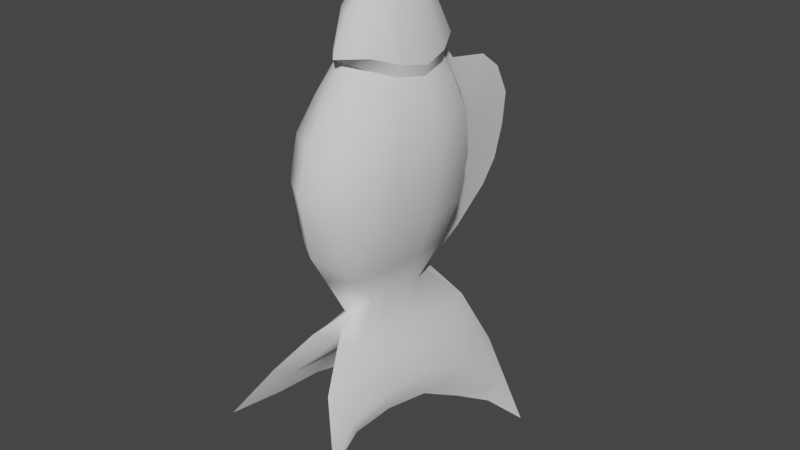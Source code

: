 # Source: Fish_LOD1.blend  (saved by Blender 2.81.16; exported with 4.5.12 LTS)
import bpy
from mathutils import Matrix  # noqa: F401  (used for matrix-valued properties, if any)

bpy.ops.wm.read_factory_settings(use_empty=True)
scene = bpy.context.scene
scene.name = 'Scene'

# ---- collections
col_collection = bpy.data.collections.new('Collection'); scene.collection.children.link(col_collection)

# ---- world
world_world = bpy.data.worlds.new('World'); scene.world = world_world
world_world.use_nodes = True; world_world.node_tree.nodes.clear()
_N = world_world.node_tree.nodes; _L = world_world.node_tree.links
n0 = _N.new('ShaderNodeOutputWorld'); n0.name = 'World Output'; n0.location = (300, 300)
n1 = _N.new('ShaderNodeBackground'); n1.name = 'Background'; n1.location = (10, 300)
n1.inputs[0].default_value = (0.05088, 0.05088, 0.05088, 1.0)
_L.new(n1.outputs[0], n0.inputs[0])
n0.is_active_output = True
world_world.color = (0.05088, 0.05088, 0.05088)
world_world.use_sun_shadow = False
world_world.sun_shadow_jitter_overblur = 0.0

# ---- meshes
me_mesh_001 = bpy.data.meshes.new('Mesh.001')
me_mesh_001.from_pydata([(-0.01906, -0.2013, 0.4487), (-0.1043, -0.4038, -0.2866), (-0.01906, -0.1663, 0.4609), (-0.1043, 0.03716, -0.4393), (0.01906, -0.2013, 0.4487), (0.1043, -0.4038, -0.2866), (0.01906, -0.1663, 0.4609), (0.1043, 0.03716, -0.4393), (-0.01087, -0.06795, 0.2804), (-0.03706, -0.2763, 0.2859), (0.03706, -0.2763, 0.2859), (0.01087, -0.06795, 0.2804), (-0.03929, -0.3163, -0.1941), (0.03929, -0.04011, -0.2413), (-0.03929, -0.04011, -0.2413), (0.03929, -0.3163, -0.1941), (-0.01695, -0.009865, 0.008607), (0.05778, -0.3506, 0.008974), (-0.05778, -0.3506, 0.008974), (0.01695, -0.009865, 0.008607), (-0.01455, -0.2465, -0.1518), (0.004267, -0.09278, -0.1566), (-0.004267, -0.09278, -0.1566), (0.01455, -0.2465, -0.1518), (-0.03896, -0.06823, 0.3008), (0.03896, -0.2747, 0.3057), (-0.03896, -0.2747, 0.3057), (0.03896, -0.06823, 0.3008), (-0.01845, -0.008888, 0.1734), (0.0629, -0.3408, 0.1769), (-0.0629, -0.3408, 0.1769), (0.01845, -0.008888, 0.1734), (-0.02643, -0.1857, 0.4276), (-0.1001, -0.1772, -0.3026), (0.1001, -0.1772, -0.3026), (0.02643, -0.1857, 0.4276), (-0.0676, -0.1722, 0.2571), (0.0676, -0.1722, 0.2571), (-0.04454, -0.177, -0.214), (0.04454, -0.177, -0.214), (-0.08924, -0.18, 0.009072), (0.08924, -0.18, 0.009072), (-0.02205, -0.1697, -0.154), (0.02205, -0.1697, -0.154), (-0.07308, -0.1716, 0.2776), (0.07308, -0.1716, 0.2776), (-0.09856, -0.1738, 0.1757), (0.09856, -0.1749, 0.1748), (-0.03258, -0.1045, 0.3741), (0.03258, -0.2598, 0.3748), (-0.03258, -0.2598, 0.3748), (0.03258, -0.1045, 0.3741), (-0.05932, -0.1827, 0.3657), (0.05932, -0.1827, 0.3657), (-0.1003, -0.07254, -0.3467), (0.02336, -0.1784, 0.4483), (-0.05819, -0.1147, 0.2646), (-0.0432, -0.1027, -0.2292), (-0.08143, -0.08815, 0.008965), (-0.0201, -0.127, -0.1556), (-0.06244, -0.1159, 0.2863), (-0.08946, -0.08541, 0.1739), (-0.02336, -0.1784, 0.4483), (0.1003, -0.07254, -0.3467), (0.05819, -0.1147, 0.2646), (0.0432, -0.1027, -0.2292), (0.08143, -0.08815, 0.008965), (0.0201, -0.127, -0.1556), (0.06244, -0.1159, 0.2863), (0.08946, -0.08541, 0.1739), (-0.05086, -0.1411, 0.3696), (0.05086, -0.1411, 0.3696), (-0.02336, -0.1947, 0.4359), (0.09918, -0.2879, -0.2822), (0.05819, -0.2297, 0.2677), (0.0432, -0.2523, -0.2031), (0.08143, -0.2718, 0.009179), (0.0201, -0.2125, -0.1528), (0.06244, -0.2273, 0.2889), (0.08946, -0.2645, 0.1758), (-0.09918, -0.2856, -0.2886), (0.02336, -0.1947, 0.4359), (-0.05819, -0.2297, 0.2677), (-0.0432, -0.2523, -0.2031), (-0.08143, -0.2718, 0.009179), (-0.0201, -0.2125, -0.1528), (-0.06244, -0.2273, 0.2889), (-0.08946, -0.2654, 0.1767), (-0.05086, -0.2241, 0.37), (0.05086, -0.2241, 0.37), (-0.0145, -0.0393, 0.2324), (0.04945, -0.3082, 0.2373), (-0.04945, -0.3082, 0.2373), (0.0145, -0.0393, 0.2324), (-0.08189, -0.1737, 0.2349), (0.08189, -0.1737, 0.2349), (-0.07292, -0.101, 0.2336), (0.07292, -0.101, 0.2336), (0.07292, -0.2465, 0.2363), (-0.07292, -0.2465, 0.2363), (-0.01139, -0.04119, -0.07538), (0.03883, -0.3131, -0.07482), (-0.03883, -0.3131, -0.07482), (0.01139, -0.04119, -0.07538), (-0.05967, -0.1771, -0.07522), (0.05967, -0.1771, -0.07522), (-0.05442, -0.1042, -0.07536), (0.05442, -0.1042, -0.07536), (0.05442, -0.2501, -0.07508), (-0.05442, -0.2501, -0.07508), (-0.06456, -0.3588, 0.09943), (0.01893, 0.002844, 0.09765), (-0.01893, 0.002844, 0.09765), (0.06456, -0.3588, 0.09943), (-0.09954, -0.1769, 0.09736), (0.09954, -0.1779, 0.09823), (-0.09078, -0.08049, 0.09774), (0.09078, -0.08049, 0.09774), (0.09078, -0.2753, 0.09872), (-0.09078, -0.2765, 0.09786), (0.121, -0.4708, -0.3315), (-2.767e-07, -0.2045, 0.4566), (-0.121, 0.09219, -0.552), (-2.637e-07, -0.1608, 0.4663), (-1.861e-07, -0.2817, 0.3109), (-1.328e-07, -0.06083, 0.2931), (-0.02936, -0.00291, -0.2421), (0.02936, -0.3562, -0.1875), (-5.985e-08, -0.3836, -0.01472), (-4.38e-09, 0.1324, -0.007785), (3.76e-08, -0.07078, -0.158), (2.044e-08, -0.3006, -0.1575), (-2.017e-07, -0.3167, 0.307), (-1.556e-07, -0.03379, 0.2821), (-1.327e-07, -0.3807, 0.1818), (-9.684e-08, 0.08213, 0.2158), (-2.556e-07, -0.1902, 0.4158), (-2.419e-07, -0.2827, 0.3743), (-2.078e-07, -0.07604, 0.3735), (-2.648e-07, -0.1699, 0.444), (-2.696e-07, -0.2, 0.4374), (-1.457e-07, -0.3386, 0.238), (-1.019e-07, -0.009439, 0.2322), (-2.005e-08, -0.3489, -0.07351), (3.737e-08, 0.01712, -0.1103), (-4.97e-08, 0.1608, 0.1204), (-1.026e-07, -0.4056, 0.1036), (-0.121, -0.4708, -0.3315), (0.121, 0.09219, -0.552), (0.02936, -0.00291, -0.2421), (-0.02936, -0.3562, -0.1875), (-0.09223, -0.3814, -0.3221), (-0.0875, -0.2904, -0.3259), (-0.0849, -0.1869, -0.352), (-0.08807, -0.08442, -0.4131), (-0.09085, 0.01441, -0.4782), (-0.02238, -0.0618, -0.233), (5.235e-08, -0.1543, -0.2327), (5.515e-08, -0.1863, -0.2434), (4.165e-08, -0.245, -0.2279), (3.471e-08, -0.3147, -0.2016), (4.212e-08, -0.1012, -0.1611), (0.02238, -0.0618, -0.233), (0.09085, 0.01441, -0.4782), (0.08807, -0.08442, -0.4131), (0.0849, -0.1869, -0.352), (0.08751, -0.2904, -0.3259), (0.09223, -0.3814, -0.3221), (-0.008473, 0.0332, 0.007085), (-0.009223, 0.0341, 0.1757), (-0.005693, -0.001279, -0.07444), (-0.009466, 0.0481, 0.09966), (0.008473, 0.0332, 0.007085), (0.009223, 0.0341, 0.1757), (0.005693, -0.001279, -0.07444), (0.009466, 0.0481, 0.09966), (-0.06678, -0.3934, -0.2439), (0.06678, -0.003698, -0.3119), (-0.06678, -0.003698, -0.3119), (0.06678, -0.3763, -0.238), (-0.06779, -0.1921, -0.2516), (0.06779, -0.1921, -0.2516), (-0.06748, -0.09421, -0.2702), (0.06748, -0.09421, -0.2702), (0.06748, -0.2837, -0.2413), (-0.06748, -0.2915, -0.2449), (-0.06383, 0.04618, -0.3545), (-0.06383, -0.4195, -0.2417), (0.06383, 0.04618, -0.3545), (0.06383, -0.4195, -0.2417), (-0.06076, -0.02884, -0.3281), (-0.06076, -0.1167, -0.2938), (-0.06076, -0.1946, -0.2843), (-0.06076, -0.3735, -0.2696), (-0.06076, -0.2726, -0.2747), (0.06076, -0.02884, -0.3281), (0.06076, -0.1167, -0.2938), (0.06076, -0.1946, -0.2843), (0.06076, -0.3735, -0.2696), (0.06076, -0.2726, -0.2747), (-2.671e-08, 0.1535, 0.05654), (-8.237e-08, 0.1297, 0.1804), (1.364e-08, 0.09671, -0.05245)], [], [(0, 72, 88, 50), (4, 49, 89, 81), (0, 50, 137, 121), (3, 178, 186, 122), (2, 62, 139, 123), (8, 90, 96, 56), (10, 91, 98, 74), (8, 133, 125), (22, 130, 126, 14), (14, 178, 182, 57), (15, 179, 184, 75), (176, 187, 150, 12), (100, 106, 58, 16), (101, 108, 76, 17), (112, 171, 168, 16), (100, 170, 130, 22), (22, 14, 57, 59), (23, 15, 75, 77), (12, 150, 131, 20), (8, 56, 60, 24), (10, 74, 78, 25), (48, 138, 133, 24), (28, 112, 116, 61), (29, 113, 118, 79), (110, 146, 134, 30), (28, 90, 142, 169), (32, 62, 70, 52), (68, 71, 53, 45), (46, 87, 99, 94), (47, 69, 97, 95), (33, 80, 185, 180), (34, 63, 183, 181), (85, 109, 104, 42), (67, 107, 105, 43), (38, 83, 85, 42), (39, 65, 67, 43), (36, 82, 86, 44), (37, 64, 68, 45), (40, 84, 119, 114), (66, 117, 115, 41), (52, 44, 86, 88), (49, 25, 78, 89), (50, 26, 132, 137), (2, 123, 138, 48), (48, 24, 60, 70), (6, 55, 71, 51), (62, 32, 136, 139), (46, 94, 96, 61), (33, 180, 182, 54), (59, 42, 104, 106), (38, 42, 59, 57), (36, 44, 60, 56), (40, 114, 116, 58), (2, 48, 70, 62), (68, 27, 51, 71), (69, 31, 93, 97), (63, 7, 177, 183), (21, 103, 107, 67), (65, 13, 21, 67), (11, 27, 68, 64), (66, 19, 111, 117), (60, 44, 52, 70), (35, 53, 71, 55), (32, 52, 88, 72), (89, 53, 35, 81), (47, 95, 98, 79), (34, 181, 184, 73), (77, 43, 105, 108), (39, 43, 77, 75), (37, 45, 78, 74), (41, 115, 118, 76), (0, 121, 140, 72), (87, 30, 92, 99), (80, 1, 176, 185), (20, 102, 109, 85), (83, 12, 20, 85), (9, 26, 86, 82), (84, 18, 110, 119), (86, 26, 50, 88), (78, 45, 53, 89), (90, 28, 61, 96), (91, 29, 79, 98), (92, 30, 134, 141), (8, 125, 142, 90), (82, 36, 94, 99), (64, 37, 95, 97), (94, 36, 56, 96), (11, 64, 97, 93), (95, 37, 74, 98), (9, 82, 99, 92), (22, 59, 106, 100), (23, 77, 108, 101), (20, 131, 143, 102), (16, 168, 170, 100), (109, 84, 40, 104), (107, 66, 41, 105), (40, 58, 106, 104), (103, 19, 66, 107), (41, 76, 108, 105), (102, 18, 84, 109), (112, 28, 169, 171), (112, 16, 58, 116), (113, 17, 76, 118), (87, 46, 114, 119), (69, 47, 115, 117), (46, 61, 116, 114), (31, 69, 117, 111), (115, 47, 79, 118), (30, 87, 119, 110), (137, 49, 4, 121), (149, 13, 177, 188), (139, 55, 6, 123), (133, 11, 125), (21, 13, 149, 130), (5, 179, 189, 120), (175, 172, 200, 145), (144, 174, 130), (15, 23, 131, 127), (124, 9, 92, 141), (51, 27, 133, 138), (113, 29, 134, 146), (142, 173, 135), (132, 25, 49, 137), (6, 51, 138, 123), (55, 139, 136, 35), (4, 81, 140, 121), (134, 29, 91, 141), (11, 93, 142, 125), (23, 101, 143, 131), (172, 174, 202, 129), (135, 173, 175, 201), (133, 27, 11), (8, 24, 133), (10, 124, 141, 91), (152, 153, 192, 194), (158, 197, 199, 159), (155, 122, 186, 190), (154, 155, 190, 191), (153, 154, 191, 192), (150, 187, 193, 160), (160, 193, 194, 159), (156, 126, 130, 161), (130, 149, 162, 161), (149, 188, 195, 162), (162, 195, 196, 157), (157, 196, 197, 158), (167, 120, 189, 198), (166, 167, 198, 199), (161, 162, 157), (157, 156, 161), (131, 150, 160), (160, 127, 131), (164, 163, 7, 63), (165, 164, 63, 34), (166, 165, 34, 73), (167, 166, 73, 5), (151, 1, 80, 152), (152, 80, 33, 153), (153, 33, 54, 154), (154, 54, 3, 155), (1, 151, 147), (122, 155, 3), (120, 167, 5), (7, 163, 148), (171, 145, 200, 168), (168, 129, 202, 170), (135, 201, 171, 169), (111, 19, 172, 175), (19, 103, 174, 172), (173, 31, 111, 175), (170, 144, 130), (103, 21, 130, 174), (142, 135, 169), (142, 93, 31, 173), (178, 14, 126, 186), (178, 3, 54, 182), (179, 5, 73, 184), (1, 147, 187, 176), (83, 38, 180, 185), (65, 39, 181, 183), (180, 38, 57, 182), (13, 65, 183, 177), (181, 39, 75, 184), (12, 83, 185, 176), (7, 148, 188, 177), (179, 15, 127, 189), (158, 159, 194, 192), (197, 165, 166, 199), (126, 156, 190, 186), (156, 157, 191, 190), (157, 158, 192, 191), (187, 147, 151, 193), (193, 151, 152, 194), (188, 148, 163, 195), (195, 163, 164, 196), (196, 164, 165, 197), (127, 160, 198, 189), (160, 159, 199, 198), (136, 32, 72, 140), (35, 136, 140, 81), (175, 145, 201), (201, 145, 171), (172, 129, 200), (200, 129, 168), (174, 144, 202), (202, 144, 170), (113, 146, 128, 17), (110, 18, 128, 146), (101, 17, 128, 143), (128, 18, 102, 143), (25, 132, 124, 10), (26, 9, 124, 132)])
me_mesh_001.polygons.foreach_set('use_smooth', [True] * 212)
_k = set([(0, 72), (0, 121), (2, 62), (2, 123), (4, 81), (4, 121), (6, 55), (6, 123), (8, 56), (8, 90), (8, 133), (9, 82), (9, 124), (10, 74), (10, 124), (11, 64), (11, 93), (11, 125), (11, 133), (16, 100), (16, 112), (19, 103), (19, 111), (21, 103), (21, 130), (22, 100), (22, 130), (24, 60), (24, 133), (25, 78), (25, 132), (26, 86), (26, 132), (27, 68), (27, 133), (28, 90), (28, 112), (31, 93), (31, 111), (32, 62), (32, 72), (32, 136), (35, 55), (35, 81), (35, 136), (36, 56), (36, 82), (37, 64), (37, 74), (44, 60), (44, 86), (45, 68), (45, 78), (120, 167), (120, 189), (122, 155), (122, 186), (125, 142), (126, 130), (126, 186), (127, 131), (127, 189), (129, 200), (129, 202), (130, 144), (130, 149), (130, 161), (131, 150), (131, 160), (135, 142), (135, 201), (144, 202), (145, 200), (145, 201), (147, 151), (147, 187), (148, 163), (148, 188), (149, 188), (150, 187), (151, 152), (152, 153), (153, 154), (154, 155), (157, 158), (157, 161), (158, 159), (159, 160), (163, 164), (164, 165), (165, 166), (166, 167)])
me_mesh_001.attributes.new('sharp_edge', 'BOOLEAN', 'EDGE').data.foreach_set('value', [ (min(e.vertices), max(e.vertices)) in _k for e in me_mesh_001.edges])
_uv = me_mesh_001.uv_layers.new(name='UVChannel_1')
_uv.uv.foreach_set('vector', [0.01726, 0.454, 0.02978, 0.4605, 0.09458, 0.4314, 0.08984, 0.396, 0.01726, 0.454, 0.08984, 0.396, 0.09458, 0.4314, 0.02978, 0.4605, 0.01726, 0.454, 0.08984, 0.396, 0.09036, 0.3733, 0.009513, 0.4508, 0.8893, 0.6907, 0.7642, 0.6501, 0.806, 0.6996, 1.0, 0.7453, 0.005257, 0.4888, 0.01761, 0.4768, 0.02183, 0.4852, 0.0001173, 0.4942, 0.1825, 0.5864, 0.2297, 0.6148, 0.2285, 0.5536, 0.198, 0.5399, 0.1771, 0.3796, 0.2249, 0.348, 0.2258, 0.4091, 0.195, 0.4258, 0.1825, 0.5864, 0.1809, 0.6203, 0.17, 0.5934, 0.6117, 0.5617, 0.613, 0.5835, 0.6956, 0.6509, 0.6949, 0.614, 0.6949, 0.614, 0.7642, 0.6501, 0.7233, 0.5603, 0.683, 0.5518, 0.6485, 0.3399, 0.6916, 0.2803, 0.6948, 0.3722, 0.6573, 0.4034, 0.6974, 0.2634, 0.6952, 0.2375, 0.642, 0.3003, 0.6485, 0.3399, 0.5319, 0.6129, 0.5319, 0.5504, 0.4491, 0.5663, 0.4494, 0.644, 0.5314, 0.343, 0.5316, 0.4056, 0.4489, 0.3841, 0.4491, 0.3059, 0.362, 0.6566, 0.36, 0.7015, 0.4509, 0.6867, 0.4494, 0.644, 0.5319, 0.6129, 0.531, 0.6525, 0.613, 0.5835, 0.6117, 0.5617, 0.6117, 0.5617, 0.6949, 0.614, 0.683, 0.5518, 0.6107, 0.5278, 0.607, 0.4092, 0.6485, 0.3399, 0.6573, 0.4034, 0.608, 0.4429, 0.6485, 0.3399, 0.642, 0.3003, 0.6126, 0.3554, 0.607, 0.4092, 0.1825, 0.5864, 0.198, 0.5399, 0.1767, 0.5387, 0.1625, 0.5861, 0.1771, 0.3796, 0.195, 0.4258, 0.1741, 0.4283, 0.1577, 0.3811, 0.09056, 0.5501, 0.09113, 0.5783, 0.1809, 0.6203, 0.1625, 0.5861, 0.2876, 0.645, 0.362, 0.6566, 0.3619, 0.5739, 0.2872, 0.569, 0.2842, 0.3156, 0.3603, 0.2978, 0.361, 0.3806, 0.2853, 0.3913, 0.3603, 0.2978, 0.3561, 0.2513, 0.2794, 0.276, 0.2842, 0.3156, 0.2876, 0.645, 0.2297, 0.6148, 0.2299, 0.6444, 0.2854, 0.6876, 0.03799, 0.4695, 0.01761, 0.4768, 0.09495, 0.5137, 0.09879, 0.4725, 0.1767, 0.5387, 0.09495, 0.5137, 0.09879, 0.4725, 0.1853, 0.4835, 0.2854, 0.4813, 0.2844, 0.3904, 0.2258, 0.4091, 0.2272, 0.4814, 0.2862, 0.4802, 0.2872, 0.569, 0.2285, 0.5536, 0.2272, 0.4814, 0.7551, 0.478, 0.7414, 0.3704, 0.6984, 0.3645, 0.705, 0.4631, 0.7551, 0.478, 0.7983, 0.5818, 0.7233, 0.5603, 0.705, 0.4631, 0.608, 0.4429, 0.5316, 0.4056, 0.5318, 0.478, 0.6091, 0.4854, 0.6107, 0.5278, 0.5319, 0.5504, 0.5318, 0.478, 0.6091, 0.4854, 0.6681, 0.4781, 0.6573, 0.4034, 0.608, 0.4429, 0.6091, 0.4854, 0.6681, 0.4781, 0.683, 0.5518, 0.6107, 0.5278, 0.6091, 0.4854, 0.2054, 0.4829, 0.195, 0.4258, 0.1741, 0.4283, 0.1853, 0.4835, 0.2054, 0.4829, 0.198, 0.5399, 0.1767, 0.5387, 0.1853, 0.4835, 0.449, 0.4752, 0.4489, 0.3841, 0.3618, 0.3794, 0.3623, 0.4783, 0.4491, 0.5663, 0.3619, 0.5739, 0.3614, 0.4772, 0.449, 0.4752, 0.09879, 0.4725, 0.1853, 0.4835, 0.1741, 0.4283, 0.09458, 0.4314, 0.08984, 0.396, 0.1577, 0.3811, 0.1741, 0.4283, 0.09458, 0.4314, 0.08984, 0.396, 0.1577, 0.3811, 0.1564, 0.3395, 0.09036, 0.3733, 0.005257, 0.4888, 0.0001173, 0.4942, 0.09113, 0.5783, 0.09056, 0.5501, 0.09056, 0.5501, 0.1625, 0.5861, 0.1767, 0.5387, 0.09495, 0.5137, 0.005257, 0.4888, 0.01761, 0.4768, 0.09495, 0.5137, 0.09056, 0.5501, 0.01761, 0.4768, 0.03799, 0.4695, 0.0, 0.0, 0.02183, 0.4852, 0.2854, 0.4813, 0.2272, 0.4814, 0.2285, 0.5536, 0.2872, 0.569, 0.7551, 0.478, 0.705, 0.4631, 0.7233, 0.5603, 0.7983, 0.5818, 0.6107, 0.5278, 0.6091, 0.4854, 0.5318, 0.478, 0.5319, 0.5504, 0.6681, 0.4781, 0.6091, 0.4854, 0.6107, 0.5278, 0.683, 0.5518, 0.2054, 0.4829, 0.1853, 0.4835, 0.1767, 0.5387, 0.198, 0.5399, 0.449, 0.4752, 0.3623, 0.4783, 0.3619, 0.5739, 0.4491, 0.5663, 0.005257, 0.4888, 0.09056, 0.5501, 0.09495, 0.5137, 0.01761, 0.4768, 0.1767, 0.5387, 0.1625, 0.5861, 0.09056, 0.5501, 0.09495, 0.5137, 0.2872, 0.569, 0.2876, 0.645, 0.2297, 0.6148, 0.2285, 0.5536, 0.7983, 0.5818, 0.8893, 0.6907, 0.7642, 0.6501, 0.7233, 0.5603, 0.6117, 0.5617, 0.5319, 0.6129, 0.5319, 0.5504, 0.6107, 0.5278, 0.683, 0.5518, 0.6949, 0.614, 0.6117, 0.5617, 0.6107, 0.5278, 0.1825, 0.5864, 0.1625, 0.5861, 0.1767, 0.5387, 0.198, 0.5399, 0.4491, 0.5663, 0.4494, 0.644, 0.362, 0.6566, 0.3619, 0.5739, 0.1767, 0.5387, 0.1853, 0.4835, 0.09879, 0.4725, 0.09495, 0.5137, 0.03799, 0.4695, 0.09879, 0.4725, 0.09495, 0.5137, 0.01761, 0.4768, 0.03799, 0.4695, 0.09879, 0.4725, 0.09458, 0.4314, 0.02978, 0.4605, 0.09458, 0.4314, 0.09879, 0.4725, 0.03799, 0.4695, 0.02978, 0.4605, 0.2862, 0.4802, 0.2272, 0.4814, 0.2258, 0.4091, 0.2853, 0.3913, 0.7551, 0.478, 0.705, 0.4631, 0.6948, 0.3722, 0.735, 0.3681, 0.608, 0.4429, 0.6091, 0.4854, 0.5318, 0.478, 0.5316, 0.4056, 0.6681, 0.4781, 0.6091, 0.4854, 0.608, 0.4429, 0.6573, 0.4034, 0.2054, 0.4829, 0.1853, 0.4835, 0.1741, 0.4283, 0.195, 0.4258, 0.449, 0.4752, 0.3614, 0.4772, 0.361, 0.3806, 0.4489, 0.3841, 0.01726, 0.454, 0.009513, 0.4508, 0.02837, 0.4553, 0.02978, 0.4605, 0.2844, 0.3904, 0.2842, 0.3156, 0.2249, 0.348, 0.2258, 0.4091, 0.7414, 0.3704, 0.7393, 0.2531, 0.6974, 0.2634, 0.6984, 0.3645, 0.607, 0.4092, 0.5314, 0.343, 0.5316, 0.4056, 0.608, 0.4429, 0.6573, 0.4034, 0.6485, 0.3399, 0.607, 0.4092, 0.608, 0.4429, 0.1771, 0.3796, 0.1577, 0.3811, 0.1741, 0.4283, 0.195, 0.4258, 0.4489, 0.3841, 0.4491, 0.3059, 0.3603, 0.2978, 0.3618, 0.3794, 0.1741, 0.4283, 0.1577, 0.3811, 0.08984, 0.396, 0.09458, 0.4314, 0.1741, 0.4283, 0.1853, 0.4835, 0.09879, 0.4725, 0.09458, 0.4314, 0.2297, 0.6148, 0.2876, 0.645, 0.2872, 0.569, 0.2285, 0.5536, 0.2249, 0.348, 0.2842, 0.3156, 0.2853, 0.3913, 0.2258, 0.4091, 0.2249, 0.348, 0.2842, 0.3156, 0.2794, 0.276, 0.2241, 0.3178, 0.1825, 0.5864, 0.17, 0.5934, 0.2299, 0.6444, 0.2297, 0.6148, 0.195, 0.4258, 0.2054, 0.4829, 0.2272, 0.4814, 0.2258, 0.4091, 0.198, 0.5399, 0.2054, 0.4829, 0.2272, 0.4814, 0.2285, 0.5536, 0.2272, 0.4814, 0.2054, 0.4829, 0.198, 0.5399, 0.2285, 0.5536, 0.1825, 0.5864, 0.198, 0.5399, 0.2285, 0.5536, 0.2297, 0.6148, 0.2272, 0.4814, 0.2054, 0.4829, 0.195, 0.4258, 0.2258, 0.4091, 0.1771, 0.3796, 0.195, 0.4258, 0.2258, 0.4091, 0.2249, 0.348, 0.6117, 0.5617, 0.6107, 0.5278, 0.5319, 0.5504, 0.5319, 0.6129, 0.607, 0.4092, 0.608, 0.4429, 0.5316, 0.4056, 0.5314, 0.343, 0.607, 0.4092, 0.6126, 0.3554, 0.5301, 0.3076, 0.5314, 0.343, 0.4494, 0.644, 0.4509, 0.6867, 0.531, 0.6525, 0.5319, 0.6129, 0.5316, 0.4056, 0.4489, 0.3841, 0.449, 0.4752, 0.5318, 0.478, 0.5319, 0.5504, 0.4491, 0.5663, 0.449, 0.4752, 0.5318, 0.478, 0.449, 0.4752, 0.4491, 0.5663, 0.5319, 0.5504, 0.5318, 0.478, 0.5319, 0.6129, 0.4494, 0.644, 0.4491, 0.5663, 0.5319, 0.5504, 0.449, 0.4752, 0.4489, 0.3841, 0.5316, 0.4056, 0.5318, 0.478, 0.5314, 0.343, 0.4491, 0.3059, 0.4489, 0.3841, 0.5316, 0.4056, 0.362, 0.6566, 0.2876, 0.645, 0.2854, 0.6876, 0.36, 0.7015, 0.362, 0.6566, 0.4494, 0.644, 0.4491, 0.5663, 0.3619, 0.5739, 0.3603, 0.2978, 0.4491, 0.3059, 0.4489, 0.3841, 0.361, 0.3806, 0.2844, 0.3904, 0.2854, 0.4813, 0.3623, 0.4783, 0.3618, 0.3794, 0.2872, 0.569, 0.2862, 0.4802, 0.3614, 0.4772, 0.3619, 0.5739, 0.2854, 0.4813, 0.2872, 0.569, 0.3619, 0.5739, 0.3623, 0.4783, 0.2876, 0.645, 0.2872, 0.569, 0.3619, 0.5739, 0.362, 0.6566, 0.3614, 0.4772, 0.2862, 0.4802, 0.2853, 0.3913, 0.361, 0.3806, 0.2842, 0.3156, 0.2844, 0.3904, 0.3618, 0.3794, 0.3603, 0.2978, 0.09036, 0.3733, 0.08984, 0.396, 0.01726, 0.454, 0.009513, 0.4508, 0.6956, 0.6509, 0.6949, 0.614, 0.7642, 0.6501, 0.806, 0.6996, 0.02183, 0.4852, 0.01761, 0.4768, 0.005257, 0.4888, 0.0001173, 0.4942, 0.1809, 0.6203, 0.1825, 0.5864, 0.17, 0.5934, 0.6117, 0.5617, 0.6949, 0.614, 0.6956, 0.6509, 0.613, 0.5835, 0.7393, 0.2531, 0.6916, 0.2803, 0.6952, 0.2375, 0.7835, 0.1866, 0.36, 0.7015, 0.4509, 0.6867, 0.4008, 0.7997, 0.3397, 0.8134, 0.5535, 0.7034, 0.531, 0.6525, 0.613, 0.5835, 0.6485, 0.3399, 0.607, 0.4092, 0.6126, 0.3554, 0.642, 0.3003, 0.0, 0.0, 0.1771, 0.3796, 0.2249, 0.348, 0.2241, 0.3178, 0.09056, 0.5501, 0.1625, 0.5861, 0.1809, 0.6203, 0.09113, 0.5783, 0.3603, 0.2978, 0.2842, 0.3156, 0.2794, 0.276, 0.3561, 0.2513, 0.2299, 0.6444, 0.2854, 0.6876, 0.2488, 0.756, 0.1564, 0.3395, 0.1577, 0.3811, 0.08984, 0.396, 0.09036, 0.3733, 0.005257, 0.4888, 0.09056, 0.5501, 0.09113, 0.5783, 0.0001173, 0.4942, 0.01761, 0.4768, 0.02183, 0.4852, 0.0, 0.0, 0.03799, 0.4695, 0.01726, 0.454, 0.02978, 0.4605, 0.02837, 0.4553, 0.009513, 0.4508, 0.2794, 0.276, 0.2842, 0.3156, 0.2249, 0.348, 0.2241, 0.3178, 0.1825, 0.5864, 0.2297, 0.6148, 0.2299, 0.6444, 0.17, 0.5934, 0.607, 0.4092, 0.5314, 0.343, 0.5301, 0.3076, 0.6126, 0.3554, 0.4509, 0.6867, 0.531, 0.6525, 0.513, 0.7411, 0.4655, 0.7852, 0.2488, 0.756, 0.2854, 0.6876, 0.36, 0.7015, 0.2883, 0.781, 0.1809, 0.6203, 0.1625, 0.5861, 0.1825, 0.5864, 0.1825, 0.5864, 0.1625, 0.5861, 0.1809, 0.6203, 0.1771, 0.3796, 0.0, 0.0, 0.2241, 0.3178, 0.2249, 0.348, 0.778, 0.3656, 0.8036, 0.4683, 0.7371, 0.4606, 0.7277, 0.3833, 0.697, 0.4689, 0.7371, 0.4606, 0.7277, 0.3833, 0.6817, 0.4107, 0.9275, 0.6681, 1.0, 0.7453, 0.806, 0.6996, 0.7801, 0.6252, 0.8636, 0.57, 0.9275, 0.6681, 0.7801, 0.6252, 0.7465, 0.538, 0.8036, 0.4683, 0.8636, 0.57, 0.7465, 0.538, 0.7371, 0.4606, 0.642, 0.3003, 0.6952, 0.2375, 0.7227, 0.2831, 0.6559, 0.3414, 0.6559, 0.3414, 0.7227, 0.2831, 0.7277, 0.3833, 0.6817, 0.4107, 0.6867, 0.5925, 0.6956, 0.6509, 0.613, 0.5835, 0.6161, 0.5534, 0.613, 0.5835, 0.6956, 0.6509, 0.6867, 0.5925, 0.6161, 0.5534, 0.6956, 0.6509, 0.806, 0.6996, 0.7801, 0.6252, 0.6867, 0.5925, 0.6867, 0.5925, 0.7801, 0.6252, 0.7465, 0.538, 0.6864, 0.5007, 0.6864, 0.5007, 0.7465, 0.538, 0.7371, 0.4606, 0.697, 0.4689, 0.7743, 0.2753, 0.7835, 0.1866, 0.6952, 0.2375, 0.7227, 0.2831, 0.778, 0.3656, 0.7743, 0.2753, 0.7227, 0.2831, 0.7277, 0.3833, 0.6161, 0.5534, 0.6867, 0.5925, 0.6864, 0.5007, 0.6864, 0.5007, 0.6867, 0.5925, 0.6161, 0.5534, 0.6126, 0.3554, 0.642, 0.3003, 0.6559, 0.3414, 0.6559, 0.3414, 0.642, 0.3003, 0.6126, 0.3554, 0.8636, 0.57, 0.9275, 0.6681, 0.8893, 0.6907, 0.7983, 0.5818, 0.8036, 0.4683, 0.8636, 0.57, 0.7983, 0.5818, 0.7551, 0.478, 0.778, 0.3656, 0.8036, 0.4683, 0.7551, 0.478, 0.735, 0.3681, 0.7743, 0.2753, 0.778, 0.3656, 0.735, 0.3681, 0.7393, 0.2531, 0.7743, 0.2753, 0.7393, 0.2531, 0.7414, 0.3704, 0.778, 0.3656, 0.778, 0.3656, 0.7414, 0.3704, 0.7551, 0.478, 0.8036, 0.4683, 0.8036, 0.4683, 0.7551, 0.478, 0.7983, 0.5818, 0.8636, 0.57, 0.8636, 0.57, 0.7983, 0.5818, 0.8893, 0.6907, 0.9275, 0.6681, 0.7393, 0.2531, 0.7743, 0.2753, 0.7835, 0.1866, 1.0, 0.7453, 0.9275, 0.6681, 0.8893, 0.6907, 0.7835, 0.1866, 0.7743, 0.2753, 0.7393, 0.2531, 0.8893, 0.6907, 0.9275, 0.6681, 1.0, 0.7453, 0.36, 0.7015, 0.3397, 0.8134, 0.4008, 0.7997, 0.4509, 0.6867, 0.4509, 0.6867, 0.4655, 0.7852, 0.513, 0.7411, 0.531, 0.6525, 0.2488, 0.756, 0.2883, 0.781, 0.36, 0.7015, 0.2854, 0.6876, 0.362, 0.6566, 0.4494, 0.644, 0.4509, 0.6867, 0.36, 0.7015, 0.4494, 0.644, 0.5319, 0.6129, 0.531, 0.6525, 0.4509, 0.6867, 0.2854, 0.6876, 0.2876, 0.645, 0.362, 0.6566, 0.36, 0.7015, 0.531, 0.6525, 0.5535, 0.7034, 0.613, 0.5835, 0.5319, 0.6129, 0.6117, 0.5617, 0.613, 0.5835, 0.531, 0.6525, 0.2299, 0.6444, 0.2488, 0.756, 0.2854, 0.6876, 0.2299, 0.6444, 0.2297, 0.6148, 0.2876, 0.645, 0.2854, 0.6876, 0.7642, 0.6501, 0.6949, 0.614, 0.6956, 0.6509, 0.806, 0.6996, 0.7642, 0.6501, 0.8893, 0.6907, 0.7983, 0.5818, 0.7233, 0.5603, 0.6916, 0.2803, 0.7393, 0.2531, 0.735, 0.3681, 0.6948, 0.3722, 0.7393, 0.2531, 0.7835, 0.1866, 0.6952, 0.2375, 0.6974, 0.2634, 0.6573, 0.4034, 0.6681, 0.4781, 0.705, 0.4631, 0.6984, 0.3645, 0.683, 0.5518, 0.6681, 0.4781, 0.705, 0.4631, 0.7233, 0.5603, 0.705, 0.4631, 0.6681, 0.4781, 0.683, 0.5518, 0.7233, 0.5603, 0.6949, 0.614, 0.683, 0.5518, 0.7233, 0.5603, 0.7642, 0.6501, 0.705, 0.4631, 0.6681, 0.4781, 0.6573, 0.4034, 0.6948, 0.3722, 0.6485, 0.3399, 0.6573, 0.4034, 0.6984, 0.3645, 0.6974, 0.2634, 0.8893, 0.6907, 1.0, 0.7453, 0.806, 0.6996, 0.7642, 0.6501, 0.6916, 0.2803, 0.6485, 0.3399, 0.642, 0.3003, 0.6952, 0.2375, 0.697, 0.4689, 0.6817, 0.4107, 0.7277, 0.3833, 0.7371, 0.4606, 0.7371, 0.4606, 0.8036, 0.4683, 0.778, 0.3656, 0.7277, 0.3833, 0.6956, 0.6509, 0.6867, 0.5925, 0.7801, 0.6252, 0.806, 0.6996, 0.6867, 0.5925, 0.6864, 0.5007, 0.7465, 0.538, 0.7801, 0.6252, 0.6864, 0.5007, 0.697, 0.4689, 0.7371, 0.4606, 0.7465, 0.538, 0.6952, 0.2375, 0.7835, 0.1866, 0.7743, 0.2753, 0.7227, 0.2831, 0.7227, 0.2831, 0.7743, 0.2753, 0.778, 0.3656, 0.7277, 0.3833, 0.806, 0.6996, 1.0, 0.7453, 0.9275, 0.6681, 0.7801, 0.6252, 0.7801, 0.6252, 0.9275, 0.6681, 0.8636, 0.57, 0.7465, 0.538, 0.7465, 0.538, 0.8636, 0.57, 0.8036, 0.4683, 0.7371, 0.4606, 0.642, 0.3003, 0.6559, 0.3414, 0.7227, 0.2831, 0.6952, 0.2375, 0.6559, 0.3414, 0.6817, 0.4107, 0.7277, 0.3833, 0.7227, 0.2831, 0.0, 0.0, 0.03799, 0.4695, 0.02978, 0.4605, 0.02837, 0.4553, 0.03799, 0.4695, 0.0, 0.0, 0.02837, 0.4553, 0.02978, 0.4605, 0.36, 0.7015, 0.3397, 0.8134, 0.2883, 0.781, 0.2883, 0.781, 0.3397, 0.8134, 0.36, 0.7015, 0.4509, 0.6867, 0.4655, 0.7852, 0.4008, 0.7997, 0.4008, 0.7997, 0.4655, 0.7852, 0.4509, 0.6867, 0.531, 0.6525, 0.5535, 0.7034, 0.513, 0.7411, 0.513, 0.7411, 0.5535, 0.7034, 0.531, 0.6525, 0.3603, 0.2978, 0.3561, 0.2513, 0.4723, 0.2731, 0.4491, 0.3059, 0.3603, 0.2978, 0.4491, 0.3059, 0.4723, 0.2731, 0.3561, 0.2513, 0.5314, 0.343, 0.4491, 0.3059, 0.4723, 0.2731, 0.5301, 0.3076, 0.4723, 0.2731, 0.4491, 0.3059, 0.5314, 0.343, 0.5301, 0.3076, 0.1577, 0.3811, 0.1564, 0.3395, 0.0, 0.0, 0.1771, 0.3796, 0.1577, 0.3811, 0.1771, 0.3796, 0.0, 0.0, 0.1564, 0.3395])
me_mesh_001.use_remesh_fix_poles = True
me_mesh_001.use_remesh_preserve_attributes = False
me_mesh_001.use_mirror_vertex_groups = False
me_mesh_001.update()
me_mesh_001.normals_split_custom_set([tuple(v) for v in zip(*[iter([-0.6125, -0.5455, 0.5721, -0.8741, -0.2179, 0.4342, -0.9222, -0.2539, 0.2919, -0.7238, -0.5634, 0.3983, 0.6125, -0.5455, 0.5721, 0.7238, -0.5634, 0.3983, 0.9221, -0.2539, 0.2919, 0.8741, -0.218, 0.4342, -0.6125, -0.5455, 0.5721, -0.7238, -0.5634, 0.3983, -7.099e-07, -0.8587, 0.5124, -1.337e-06, -0.7324, 0.6809, -0.9817, 0.1107, 0.155, -0.8597, 0.2962, 0.4161, -0.8369, 0.4023, 0.3712, -0.9893, -0.0851, 0.1182, 0.2641, -0.8378, 0.4778, 0.2389, -0.8482, 0.4728, -0.0001565, -0.8728, 0.4881, -2.226e-06, -0.8686, 0.4954, -0.6637, 0.5842, 0.4671, -0.6731, 0.6183, 0.4057, -0.8287, 0.3807, 0.4103, -0.7913, 0.3554, 0.4975, 0.6552, -0.5341, 0.5343, 0.6959, -0.5293, 0.4855, 0.8991, -0.1968, 0.391, 0.8625, -0.1694, 0.4768, -0.7881, 0.5931, 0.1649, 8.453e-07, -0.3782, -0.9257, -0.5983, -0.1062, -0.7942, -0.9246, 0.3638, 0.1132, -2.179e-05, 0.4171, 0.9088, -0.8379, 0.3005, 0.4557, -0.8527, 0.2371, 0.4655, -0.8527, 0.2371, 0.4655, -0.8597, 0.2962, 0.4161, -0.8654, 0.1701, 0.4714, -0.8789, 0.1613, 0.4489, 0.7777, -0.0719, 0.6245, 0.7924, -0.06513, 0.6065, 0.8315, 0.03858, 0.5542, 0.8758, 0.01211, 0.4825, -0.7985, -0.06506, 0.5985, -0.777, -0.1429, 0.6131, -0.7595, -0.1039, 0.6422, -0.7914, -0.07169, 0.6071, -0.7683, 0.5352, -0.3512, -0.8753, 0.306, -0.3746, -0.9049, 0.3627, -0.2226, -0.7619, 0.6141, -0.2061, 0.8105, -0.4116, -0.4168, 0.9084, -0.1487, -0.3907, 0.958, -0.1832, -0.2204, 0.7861, -0.5678, -0.2441, -0.9793, 0.2023, -0.004312, -0.9905, 0.1373, 0.005527, -0.9901, 0.1277, -0.05837, -0.9798, 0.1809, -0.08513, -0.9738, 0.159, -0.1627, -0.9862, 0.1151, -0.1192, -0.9735, 0.1416, -0.1794, -0.9697, 0.1546, -0.1891, -0.9246, 0.3638, 0.1132, -0.8527, 0.2371, 0.4655, -0.8789, 0.1613, 0.4489, -0.9765, 0.2141, -0.02373, 0.9783, -0.2029, 0.04135, 0.7777, -0.0719, 0.6245, 0.8758, 0.01211, 0.4825, 0.9979, -0.06311, -0.01475, -0.7914, -0.07169, 0.6071, -0.7595, -0.1039, 0.6422, -6.488e-05, -0.8288, 0.5596, -0.9783, -0.2029, 0.04135, -0.6165, 0.3877, -0.6853, -0.8348, 0.4231, -0.3523, -0.8194, 0.443, -0.3639, -0.6329, 0.5242, -0.5698, 0.6692, -0.5552, -0.4939, 0.9323, -0.3273, -0.1538, 0.9284, -0.3413, -0.147, 0.5156, -0.561, -0.6476, -0.7264, 0.5453, 0.4183, 2.388e-08, 0.8456, 0.5338, 4.447e-07, 0.8923, 0.4515, -0.7118, 0.6165, 0.3366, -0.7224, 0.6603, 0.2053, -0.755, 0.6554, -0.02084, -0.9156, 0.4006, -0.03528, -0.8931, 0.4068, 0.1919, 0.7596, -0.5765, 0.3012, 0.7919, -0.6104, 0.01689, 0.9786, -0.2037, -0.02754, 0.9596, -0.2121, 0.1848, -0.791, -0.6116, 0.01661, 5.156e-08, -0.9984, 0.05741, -1.315e-07, -0.9081, 0.4188, -0.7582, -0.5779, 0.3018, -0.9491, 0.2556, 0.1842, -0.8593, 0.3894, 0.3317, -0.9152, 0.2811, 0.2887, -0.9825, 0.1419, 0.1207, -0.9072, -0.03632, 0.4192, -0.8983, 0.2031, 0.3897, -0.9278, 0.2189, 0.3022, -0.9597, -0.02478, 0.28, 0.9352, 0.2791, 0.2179, 0.9278, 0.2189, 0.3022, 0.9597, -0.02479, 0.28, 0.9865, 0.01677, 0.163, -0.9884, 0.004942, 0.1519, -0.9587, -0.2137, 0.1877, -0.8982, -0.1965, 0.3931, -0.9213, 0.006647, 0.3888, 0.9887, 0.002635, 0.15, 0.8935, 0.4062, 0.1918, 0.8293, 0.3801, 0.4096, 0.922, 0.00631, 0.3872, -0.984, 0.02592, 0.176, -0.9828, 0.01911, 0.1835, -0.8386, 0.02613, 0.5441, -0.8521, 0.07972, 0.5172, 0.984, 0.03023, 0.1754, 0.988, 0.0585, 0.1433, 0.8654, 0.1701, 0.4714, 0.8465, 0.09335, 0.5242, -0.9979, -0.06311, -0.01475, -0.9084, -0.1487, -0.3907, -0.9271, -0.00353, -0.3749, -0.9989, 0.02357, -0.04019, 0.9765, 0.2141, -0.02373, 0.8753, 0.306, -0.3746, 0.9271, -0.00353, -0.3749, 0.9989, 0.02357, -0.04019, -0.9017, 0.06147, 0.428, -0.8817, 0.005922, 0.4719, -0.9979, -0.06311, -0.01475, -0.9989, 0.02357, -0.04019, 0.9, 0.06465, 0.4311, 0.8789, 0.1613, 0.4489, 0.9765, 0.2141, -0.02373, 0.9989, 0.02357, -0.04019, -0.9761, -0.005148, -0.2174, -0.9323, -0.3273, -0.1538, -0.9284, -0.3413, -0.147, -0.9761, -0.004025, -0.2175, 0.9761, -0.005148, -0.2174, 0.8348, 0.4231, -0.3523, 0.8194, 0.443, -0.3639, 0.9761, -0.004026, -0.2175, -0.9756, -0.001608, -0.2196, -0.9578, -0.1831, -0.2213, -0.9783, -0.2051, -0.02878, -0.9989, 0.0009672, -0.04702, 0.9051, 0.3625, -0.2223, 0.9158, 0.4001, -0.03515, 0.9989, -0.0006327, -0.04608, 0.9757, -0.001786, -0.2191, -0.9597, -0.02478, 0.28, -0.9865, 0.01677, 0.163, -0.9511, -0.2715, 0.1472, -0.9222, -0.2539, 0.2919, 0.7238, -0.5634, 0.3983, 0.792, -0.5679, 0.2241, 0.9511, -0.2715, 0.1472, 0.9221, -0.2539, 0.2919, -0.7238, -0.5634, 0.3983, -0.792, -0.5679, 0.2241, -9.326e-08, -0.9279, 0.3729, -7.099e-07, -0.8587, 0.5124, -0.6893, 0.5125, 0.512, 6.567e-07, 0.7541, 0.6568, 2.388e-08, 0.8456, 0.5338, -0.7264, 0.5453, 0.4183, -0.7264, 0.5453, 0.4183, -0.7118, 0.6165, 0.3366, -0.9352, 0.2791, 0.2179, -0.9278, 0.2189, 0.3022, 0.6893, 0.5125, 0.512, 0.8983, 0.203, 0.3897, 0.9278, 0.2189, 0.3022, 0.7264, 0.5453, 0.4183, 0.2389, -0.8482, 0.4728, 0.2199, -0.8555, 0.4688, -0.0003722, -0.8769, 0.4807, -0.0001565, -0.8728, 0.4881, -0.9884, 0.004942, 0.1519, -0.9213, 0.006647, 0.3888, -0.8287, 0.3807, 0.4103, -0.8931, 0.4068, 0.1919, -0.984, 0.02592, 0.176, -0.8521, 0.07972, 0.5172, -0.8654, 0.1701, 0.4714, -0.988, 0.0585, 0.1433, -0.9765, 0.2141, -0.02373, -0.9989, 0.02357, -0.04019, -0.9271, -0.00353, -0.3749, -0.8753, 0.306, -0.3746, -0.9017, 0.06147, 0.428, -0.9989, 0.02357, -0.04019, -0.9765, 0.2141, -0.02373, -0.8789, 0.1613, 0.4489, -0.9761, -0.005148, -0.2174, -0.9761, -0.004025, -0.2175, -0.8194, 0.443, -0.3639, -0.8348, 0.4231, -0.3523, -0.9756, -0.001608, -0.2196, -0.9989, 0.0009672, -0.04702, -0.9156, 0.4006, -0.03528, -0.9049, 0.3627, -0.2226, -0.6893, 0.5125, 0.512, -0.7264, 0.5453, 0.4183, -0.9278, 0.2189, 0.3022, -0.8983, 0.2031, 0.3897, 0.9352, 0.2791, 0.2179, 0.7118, 0.6165, 0.3366, 0.7264, 0.5453, 0.4183, 0.9278, 0.2189, 0.3022, 0.8935, 0.4062, 0.1918, 0.7224, 0.6603, 0.2053, 0.6731, 0.6183, 0.4057, 0.8293, 0.3801, 0.4096, 0.988, 0.0585, 0.1433, 0.9817, 0.1106, 0.155, 0.8597, 0.2962, 0.4161, 0.8654, 0.1701, 0.4714, 0.9246, 0.3638, 0.1132, 0.7683, 0.5352, -0.3512, 0.8753, 0.306, -0.3746, 0.9765, 0.2141, -0.02373, 0.8789, 0.1613, 0.4489, 0.8527, 0.2371, 0.4655, 0.9246, 0.3638, 0.1132, 0.9765, 0.2141, -0.02373, 0.6165, 0.3877, -0.6853, 0.6329, 0.5242, -0.5698, 0.8194, 0.443, -0.3639, 0.8348, 0.4231, -0.3523, 0.9051, 0.3625, -0.2223, 0.7619, 0.6141, -0.2061, 0.755, 0.6554, -0.02084, 0.9158, 0.4001, -0.03515, -0.9352, 0.2791, 0.2179, -0.9865, 0.01677, 0.163, -0.9597, -0.02478, 0.28, -0.9278, 0.2189, 0.3022, 0.9072, -0.0364, 0.4192, 0.9597, -0.02479, 0.28, 0.9278, 0.2189, 0.3022, 0.8983, 0.203, 0.3897, -0.9072, -0.03632, 0.4192, -0.9597, -0.02478, 0.28, -0.9222, -0.2539, 0.2919, -0.8741, -0.2179, 0.4342, 0.9221, -0.2539, 0.2919, 0.9597, -0.02479, 0.28, 0.9072, -0.0364, 0.4192, 0.8741, -0.218, 0.4342, 0.9887, 0.002635, 0.15, 0.922, 0.00631, 0.3872, 0.8991, -0.1968, 0.391, 0.9596, -0.2121, 0.1848, 0.984, 0.03023, 0.1754, 0.8465, 0.09335, 0.5242, 0.8315, 0.03858, 0.5542, 0.9775, 0.02715, 0.209, 0.9979, -0.06311, -0.01475, 0.9989, 0.02357, -0.04019, 0.9271, -0.00353, -0.3749, 0.9084, -0.1487, -0.3907, 0.9, 0.06465, 0.4311, 0.9989, 0.02357, -0.04019, 0.9979, -0.06311, -0.01475, 0.8758, 0.01211, 0.4825, 0.9761, -0.005148, -0.2174, 0.9761, -0.004026, -0.2175, 0.9284, -0.3413, -0.147, 0.9323, -0.3273, -0.1538, 0.9757, -0.001786, -0.2191, 0.9989, -0.0006327, -0.04608, 0.9786, -0.2037, -0.02754, 0.958, -0.1832, -0.2204, 0.121, 0.9426, 0.3114, 6.43e-07, 0.9495, 0.3137, 0.0001244, 0.9138, 0.4063, 0.215, 0.8756, 0.4327, -0.9587, -0.2137, 0.1877, -0.7582, -0.5779, 0.3018, -0.6943, -0.5299, 0.4869, -0.8982, -0.1965, 0.3931, -0.9828, 0.01911, 0.1835, -0.9457, 0.03039, 0.3236, -0.7985, -0.06506, 0.5985, -0.8386, 0.02613, 0.5441, -0.9783, -0.2029, 0.04135, -0.8105, -0.4116, -0.4168, -0.9084, -0.1487, -0.3907, -0.9979, -0.06311, -0.01475, -0.8817, 0.005922, 0.4719, -0.7914, -0.07169, 0.6071, -0.9783, -0.2029, 0.04135, -0.9979, -0.06311, -0.01475, -0.6692, -0.5552, -0.4939, -0.5156, -0.561, -0.6476, -0.9284, -0.3413, -0.147, -0.9323, -0.3273, -0.1538, -0.9578, -0.1831, -0.2213, -0.7856, -0.5683, -0.2448, -0.791, -0.6116, 0.01661, -0.9783, -0.2051, -0.02878, -0.9511, -0.2715, 0.1472, -0.792, -0.5679, 0.2241, -0.7238, -0.5634, 0.3983, -0.9222, -0.2539, 0.2919, 0.9511, -0.2715, 0.1472, 0.9865, 0.01677, 0.163, 0.9597, -0.02479, 0.28, 0.9221, -0.2539, 0.2919, -0.6731, 0.6183, 0.4057, -0.7224, 0.6603, 0.2053, -0.8931, 0.4068, 0.1919, -0.8287, 0.3807, 0.4103, 0.6959, -0.5293, 0.4855, 0.7596, -0.5765, 0.3012, 0.9596, -0.2121, 0.1848, 0.8991, -0.1968, 0.391, -0.6943, -0.5299, 0.4869, -0.7582, -0.5779, 0.3018, -1.315e-07, -0.9081, 0.4188, -1.183e-07, -0.8004, 0.5995, -0.7881, 0.5931, 0.1649, -0.5983, -0.1062, -0.7942, -0.9152, 0.2811, 0.2887, -0.8593, 0.3894, 0.3317, -0.8625, -0.1694, 0.4768, -0.8684, 0.01278, 0.4956, -0.9213, 0.006647, 0.3888, -0.8982, -0.1965, 0.3931, 0.7913, 0.3554, 0.4976, 0.8684, 0.01278, 0.4957, 0.922, 0.00631, 0.3872, 0.8293, 0.3801, 0.4096, -0.9213, 0.006647, 0.3888, -0.8684, 0.01278, 0.4956, -0.7913, 0.3554, 0.4975, -0.8287, 0.3807, 0.4103, 0.6637, 0.5842, 0.4671, 0.7913, 0.3554, 0.4976, 0.8293, 0.3801, 0.4096, 0.6731, 0.6183, 0.4057, 0.922, 0.00631, 0.3872, 0.8684, 0.01278, 0.4957, 0.8625, -0.1694, 0.4768, 0.8991, -0.1968, 0.391, -0.6552, -0.5341, 0.5343, -0.8625, -0.1694, 0.4768, -0.8982, -0.1965, 0.3931, -0.6943, -0.5299, 0.4869, -0.9246, 0.3638, 0.1132, -0.9765, 0.2141, -0.02373, -0.8753, 0.306, -0.3746, -0.7683, 0.5352, -0.3512, 0.9783, -0.2029, 0.04135, 0.9979, -0.06311, -0.01475, 0.9084, -0.1487, -0.3907, 0.8105, -0.4116, -0.4168, -0.9783, -0.2029, 0.04135, -6.488e-05, -0.8288, 0.5596, 3.355e-07, -0.8106, -0.5856, -0.8105, -0.4116, -0.4168, -0.9798, 0.1809, -0.08513, -0.9901, 0.1277, -0.05837, -0.9862, 0.1151, -0.1192, -0.9738, 0.159, -0.1627, -0.9084, -0.1487, -0.3907, -0.9578, -0.1831, -0.2213, -0.9756, -0.001608, -0.2196, -0.9271, -0.00353, -0.3749, 0.8753, 0.306, -0.3746, 0.9051, 0.3625, -0.2223, 0.9757, -0.001786, -0.2191, 0.9271, -0.00353, -0.3749, -0.9756, -0.001608, -0.2196, -0.9049, 0.3627, -0.2226, -0.8753, 0.306, -0.3746, -0.9271, -0.00353, -0.3749, 0.7683, 0.5352, -0.3512, 0.7619, 0.6141, -0.2061, 0.9051, 0.3625, -0.2223, 0.8753, 0.306, -0.3746, 0.9757, -0.001786, -0.2191, 0.958, -0.1832, -0.2204, 0.9084, -0.1487, -0.3907, 0.9271, -0.00353, -0.3749, -0.8105, -0.4116, -0.4168, -0.7856, -0.5683, -0.2448, -0.9578, -0.1831, -0.2213, -0.9084, -0.1487, -0.3907, -0.9793, 0.2023, -0.004312, -0.9491, 0.2556, 0.1842, -0.9825, 0.1419, 0.1207, -0.9905, 0.1373, 0.005527, -0.755, 0.6554, -0.02084, -0.7619, 0.6141, -0.2061, -0.9049, 0.3627, -0.2226, -0.9156, 0.4006, -0.03528, 0.7919, -0.6104, 0.01689, 0.7861, -0.5678, -0.2441, 0.958, -0.1832, -0.2204, 0.9786, -0.2037, -0.02754, -0.9587, -0.2137, 0.1877, -0.9884, 0.004942, 0.1519, -0.9989, 0.0009672, -0.04702, -0.9783, -0.2051, -0.02878, 0.8935, 0.4062, 0.1918, 0.9887, 0.002635, 0.15, 0.9989, -0.0006327, -0.04608, 0.9158, 0.4001, -0.03515, -0.9884, 0.004942, 0.1519, -0.8931, 0.4068, 0.1919, -0.9156, 0.4006, -0.03528, -0.9989, 0.0009672, -0.04702, 0.7224, 0.6603, 0.2053, 0.8935, 0.4062, 0.1918, 0.9158, 0.4001, -0.03515, 0.755, 0.6554, -0.02084, 0.9989, -0.0006327, -0.04608, 0.9887, 0.002635, 0.15, 0.9596, -0.2121, 0.1848, 0.9786, -0.2037, -0.02754, -0.7582, -0.5779, 0.3018, -0.9587, -0.2137, 0.1877, -0.9783, -0.2051, -0.02878, -0.791, -0.6116, 0.01661, -7.099e-07, -0.8587, 0.5124, 0.7238, -0.5634, 0.3983, 0.6125, -0.5455, 0.5721, -1.337e-06, -0.7324, 0.6809, 0.8379, 0.3005, 0.4557, 0.8527, 0.2371, 0.4655, 0.8597, 0.2962, 0.4161, 0.8369, 0.4023, 0.3712, -0.0001565, -0.8728, 0.4881, -0.2392, -0.848, 0.473, -0.2641, -0.8378, 0.4778, -2.226e-06, -0.8686, 0.4954, 8.453e-07, -0.3782, -0.9257, -0.799, -0.2275, -0.5567, -0.5983, -0.1062, -0.7942, 0.9246, 0.3638, 0.1132, 0.8527, 0.2371, 0.4655, 0.8379, 0.3005, 0.4557, 2.006e-05, 0.4171, 0.9088, 0.9484, 0.0189, 0.3165, 0.7924, -0.06513, 0.6065, 0.7669, -0.1582, 0.622, 0.9518, 0.06447, 0.3, 0.9905, 0.1373, 0.005528, 0.9901, 0.1277, -0.05837, 0.9964, 0.08184, -0.02052, 0.9968, 0.07929, 0.01082, 0.9901, 0.07454, -0.1191, 0.9862, 0.1151, -0.1192, 0.9735, 0.1416, -0.1794, 0.7777, -0.0719, 0.6245, 0.9783, -0.2029, 0.04135, -6.488e-05, -0.8288, 0.5596, 0.7398, -0.118, 0.6624, -6.409e-07, -0.7817, 0.6237, -0.6552, -0.5341, 0.5343, -0.6943, -0.5299, 0.4869, -1.183e-07, -0.8004, 0.5995, 0.7264, 0.5453, 0.4183, 0.7118, 0.6165, 0.3366, 4.447e-07, 0.8923, 0.4515, 2.388e-08, 0.8456, 0.5338, 0.7919, -0.6104, 0.01689, 0.7596, -0.5765, 0.3012, -1.315e-07, -0.9081, 0.4188, 5.156e-08, -0.9984, 0.05741, 0.9152, 0.2811, 0.2887, 0.9825, 0.1419, 0.1207, 0.9925, 0.07369, 0.09733, -9.326e-08, -0.9279, 0.3729, 0.792, -0.5679, 0.2241, 0.7238, -0.5634, 0.3983, -7.099e-07, -0.8587, 0.5124, 0.6893, 0.5125, 0.512, 0.7264, 0.5453, 0.4183, 2.388e-08, 0.8456, 0.5338, 6.567e-07, 0.7541, 0.6568, -0.2392, -0.848, 0.473, -0.0001565, -0.8728, 0.4881, -0.0003722, -0.8769, 0.4807, -0.2205, -0.8552, 0.4691, -0.121, 0.9426, 0.3114, -0.2146, 0.8758, 0.4323, 0.0001244, 0.9138, 0.4063, 6.43e-07, 0.9495, 0.3137, -1.315e-07, -0.9081, 0.4188, 0.7596, -0.5765, 0.3012, 0.6959, -0.5293, 0.4855, -1.183e-07, -0.8004, 0.5995, 0.8227, 0.4448, 0.3539, 0.8593, 0.3894, 0.3317, 0.9152, 0.2811, 0.2887, 0.8227, 0.4448, 0.3539, 0.9783, -0.2029, 0.04135, 0.8105, -0.4116, -0.4168, 3.355e-07, -0.8106, -0.5856, -6.488e-05, -0.8288, 0.5596, 0.9901, 0.1277, -0.05837, 0.9862, 0.1151, -0.1192, 0.9947, 0.07513, -0.07035, 0.9961, 0.07835, -0.04024, 0.9925, 0.07369, 0.09733, 0.9825, 0.1419, 0.1207, 0.9905, 0.1373, 0.005528, 0.9952, 0.0853, 0.04707, -1.49e-07, 0.2695, -0.963, 0.6329, 0.5242, -0.5698, 0.6165, 0.3877, -0.6853, -0.6165, 0.3877, -0.6853, -0.6329, 0.5242, -0.5698, 4.768e-07, 0.2695, -0.963, 0.6552, -0.5341, 0.5343, -6.409e-07, -0.7817, 0.6237, -1.183e-07, -0.8004, 0.5995, 0.6959, -0.5293, 0.4855, 0.8962, -0.0639, -0.4391, 0.9428, -0.09224, -0.3203, 0.8105, -0.0837, -0.5798, 0.803, -0.1034, -0.5869, -0.6286, -0.06235, -0.7753, -0.8105, -0.0837, -0.5798, -0.803, -0.1034, -0.5869, -0.6632, -0.1352, -0.7361, 0.9728, 0.02442, -0.2305, 0.9717, 0.0619, -0.228, 0.9649, 0.0391, -0.2597, 0.9477, -0.03633, -0.317, 0.9627, -0.1074, -0.2483, 0.9728, 0.02442, -0.2305, 0.9477, -0.03633, -0.317, 0.8858, -0.04559, -0.4617, 0.9428, -0.09224, -0.3203, 0.9627, -0.1074, -0.2483, 0.8858, -0.04559, -0.4617, 0.8105, -0.0837, -0.5798, 0.8726, -0.4677, -0.1408, 0.8727, -0.3427, -0.3478, 0.8658, -0.236, -0.4412, 0.8757, -0.3715, -0.3083, 0.8757, -0.3715, -0.3083, 0.8658, -0.236, -0.4412, 0.803, -0.1034, -0.5869, 0.6632, -0.1352, -0.7361, 0.9327, 0.05611, -0.3562, 0.9464, 0.0005626, -0.323, 0.9586, 0.0565, -0.2792, 0.9542, 0.2114, -0.2115, -0.9586, 0.0565, -0.2792, -0.9464, 0.0005623, -0.323, -0.9327, 0.05611, -0.3562, -0.9632, 0.1434, -0.2273, -0.9464, 0.0005623, -0.323, -0.9649, 0.0391, -0.2597, -0.9477, -0.03633, -0.317, -0.9327, 0.05611, -0.3562, -0.9327, 0.05611, -0.3562, -0.9477, -0.03633, -0.317, -0.8858, -0.04559, -0.4617, -0.8154, 0.06722, -0.575, -0.8154, 0.06722, -0.575, -0.8858, -0.04559, -0.4617, -0.8105, -0.0837, -0.5798, -0.6286, -0.06235, -0.7753, -0.8746, -0.1698, -0.4541, -0.8643, -0.2623, -0.4292, -0.8727, -0.3427, -0.3478, -0.8658, -0.236, -0.4412, -0.8962, -0.0639, -0.4391, -0.8746, -0.1698, -0.4541, -0.8658, -0.236, -0.4412, -0.803, -0.1034, -0.5869, -0.9632, 0.1434, -0.2273, -0.9327, 0.05611, -0.3562, -0.8154, 0.06722, -0.575, 0.8154, 0.06722, -0.575, 0.9327, 0.05611, -0.3562, 0.9542, 0.2114, -0.2115, 0.5044, -0.8027, 0.3182, 0.8726, -0.4677, -0.1408, 0.8757, -0.3715, -0.3083, -0.8757, -0.3715, -0.3083, -0.8726, -0.4677, -0.1408, -0.8309, -0.5301, 0.1693, 0.9701, -0.15, -0.1907, 0.9452, -0.3024, -0.1229, 0.9817, 0.1106, 0.155, 0.988, 0.0585, 0.1433, 0.9677, -0.08989, -0.2355, 0.9701, -0.15, -0.1907, 0.988, 0.0585, 0.1433, 0.984, 0.03023, 0.1754, 0.9619, -0.005144, -0.2733, 0.9677, -0.08989, -0.2355, 0.984, 0.03023, 0.1754, 0.9775, 0.02715, 0.209, 0.9643, 0.1364, -0.2269, 0.9619, -0.005144, -0.2733, 0.9775, 0.02715, 0.209, 0.9484, 0.0189, 0.3165, -0.9608, 0.1298, -0.2448, -0.9457, 0.03039, 0.3236, -0.9828, 0.01911, 0.1835, -0.9554, -0.005995, -0.2952, -0.9554, -0.005995, -0.2952, -0.9828, 0.01911, 0.1835, -0.984, 0.02592, 0.176, -0.9659, -0.08804, -0.2436, -0.9659, -0.08804, -0.2436, -0.984, 0.02592, 0.176, -0.988, 0.0585, 0.1433, -0.9701, -0.15, -0.1907, -0.9701, -0.15, -0.1907, -0.988, 0.0585, 0.1433, -0.9817, 0.1107, 0.155, -0.9452, -0.3024, -0.1229, -0.9457, 0.03039, 0.3236, -0.9608, 0.1298, -0.2448, -0.9512, 0.06781, 0.301, -0.9893, -0.0851, 0.1182, -0.9452, -0.3024, -0.1229, -0.9817, 0.1107, 0.155, 0.9518, 0.06447, 0.3, 0.9643, 0.1364, -0.2269, 0.9484, 0.0189, 0.3165, 0.9817, 0.1106, 0.155, 0.9452, -0.3024, -0.1229, 0.9893, -0.0851, 0.1182, -0.9905, 0.1373, 0.005527, -0.9968, 0.07929, 0.01082, -0.9964, 0.08184, -0.02052, -0.9901, 0.1277, -0.05837, -0.9901, 0.1277, -0.05837, -0.9961, 0.07835, -0.04024, -0.9947, 0.07513, -0.07035, -0.9862, 0.1151, -0.1192, -0.9925, 0.07369, 0.09733, -0.9952, 0.0853, 0.04707, -0.9905, 0.1373, 0.005527, -0.9825, 0.1419, 0.1207, 0.9793, 0.2023, -0.004311, 0.9798, 0.1809, -0.08513, 0.9901, 0.1277, -0.05837, 0.9905, 0.1373, 0.005528, 0.9798, 0.1809, -0.08513, 0.9738, 0.159, -0.1627, 0.9862, 0.1151, -0.1192, 0.9901, 0.1277, -0.05837, 0.9825, 0.1419, 0.1207, 0.9491, 0.2556, 0.1842, 0.9793, 0.2023, -0.004311, 0.9905, 0.1373, 0.005528, -0.9862, 0.1151, -0.1192, -0.9901, 0.07454, -0.1191, -0.9735, 0.1416, -0.1794, 0.9738, 0.159, -0.1627, 0.9697, 0.1546, -0.1891, 0.9735, 0.1416, -0.1794, 0.9862, 0.1151, -0.1192, -0.9152, 0.2811, 0.2887, -0.9925, 0.07369, 0.09733, -0.9825, 0.1419, 0.1207, 0.9152, 0.2811, 0.2887, 0.8593, 0.3894, 0.3317, 0.9491, 0.2556, 0.1842, 0.9825, 0.1419, 0.1207, -0.8597, 0.2962, 0.4161, -0.8527, 0.2371, 0.4655, -0.8379, 0.3005, 0.4557, -0.8369, 0.4023, 0.3712, -0.8597, 0.2962, 0.4161, -0.9817, 0.1107, 0.155, -0.988, 0.0585, 0.1433, -0.8654, 0.1701, 0.4714, 0.7924, -0.06513, 0.6065, 0.9484, 0.0189, 0.3165, 0.9775, 0.02715, 0.209, 0.8315, 0.03858, 0.5542, -0.9457, 0.03039, 0.3236, -0.9512, 0.06781, 0.301, -0.777, -0.1429, 0.6131, -0.7985, -0.06506, 0.5985, -0.8817, 0.005922, 0.4719, -0.9017, 0.06147, 0.428, -0.8521, 0.07972, 0.5172, -0.8386, 0.02613, 0.5441, 0.8789, 0.1613, 0.4489, 0.9, 0.06465, 0.4311, 0.8465, 0.09335, 0.5242, 0.8654, 0.1701, 0.4714, -0.8521, 0.07972, 0.5172, -0.9017, 0.06147, 0.428, -0.8789, 0.1613, 0.4489, -0.8654, 0.1701, 0.4714, 0.8527, 0.2371, 0.4655, 0.8789, 0.1613, 0.4489, 0.8654, 0.1701, 0.4714, 0.8597, 0.2962, 0.4161, 0.8465, 0.09335, 0.5242, 0.9, 0.06465, 0.4311, 0.8758, 0.01211, 0.4825, 0.8315, 0.03858, 0.5542, -0.7914, -0.07169, 0.6071, -0.8817, 0.005922, 0.4719, -0.8386, 0.02613, 0.5441, -0.7985, -0.06506, 0.5985, 0.9817, 0.1106, 0.155, 0.9893, -0.0851, 0.1182, 0.8369, 0.4023, 0.3712, 0.8597, 0.2962, 0.4161, 0.7924, -0.06513, 0.6065, 0.7777, -0.0719, 0.6245, 0.7398, -0.118, 0.6624, 0.7669, -0.1582, 0.622, 0.6286, -0.06235, -0.7753, 0.6632, -0.1352, -0.7361, 0.803, -0.1034, -0.5869, 0.8105, -0.0837, -0.5798, -0.8105, -0.0837, -0.5798, -0.9428, -0.09224, -0.3203, -0.8962, -0.0639, -0.4391, -0.803, -0.1034, -0.5869, 0.9464, 0.0005626, -0.323, 0.9327, 0.05611, -0.3562, 0.9477, -0.03633, -0.317, 0.9649, 0.0391, -0.2597, 0.9327, 0.05611, -0.3562, 0.8154, 0.06722, -0.575, 0.8858, -0.04559, -0.4617, 0.9477, -0.03633, -0.317, 0.8154, 0.06722, -0.575, 0.6286, -0.06235, -0.7753, 0.8105, -0.0837, -0.5798, 0.8858, -0.04559, -0.4617, 0.8727, -0.3427, -0.3478, 0.8643, -0.2623, -0.4292, 0.8746, -0.1698, -0.4541, 0.8658, -0.236, -0.4412, 0.8658, -0.236, -0.4412, 0.8746, -0.1698, -0.4541, 0.8962, -0.0639, -0.4391, 0.803, -0.1034, -0.5869, -0.9649, 0.0391, -0.2597, -0.9717, 0.0619, -0.228, -0.9728, 0.02442, -0.2305, -0.9477, -0.03633, -0.317, -0.9477, -0.03633, -0.317, -0.9728, 0.02442, -0.2305, -0.9627, -0.1074, -0.2483, -0.8858, -0.04559, -0.4617, -0.8858, -0.04559, -0.4617, -0.9627, -0.1074, -0.2483, -0.9428, -0.09224, -0.3203, -0.8105, -0.0837, -0.5798, -0.8726, -0.4677, -0.1408, -0.8757, -0.3715, -0.3083, -0.8658, -0.236, -0.4412, -0.8727, -0.3427, -0.3478, -0.8757, -0.3715, -0.3083, -0.6632, -0.1352, -0.7361, -0.803, -0.1034, -0.5869, -0.8658, -0.236, -0.4412, 0.0003289, 0.8582, 0.5133, 0.265, 0.8274, 0.4952, 0.215, 0.8756, 0.4327, 0.0001244, 0.9138, 0.4063, -0.2644, 0.8278, 0.4947, 0.0003289, 0.8582, 0.5133, 0.0001244, 0.9138, 0.4063, -0.2146, 0.8758, 0.4323, 0.9905, 0.1373, 0.005528, 0.9968, 0.07929, 0.01082, 0.9952, 0.0853, 0.04707, -0.9952, 0.0853, 0.04707, -0.9968, 0.07929, 0.01082, -0.9905, 0.1373, 0.005527, 0.9901, 0.1277, -0.05837, 0.9961, 0.07835, -0.04024, 0.9964, 0.08184, -0.02052, -0.9964, 0.08184, -0.02052, -0.9961, 0.07835, -0.04024, -0.9901, 0.1277, -0.05837, 0.9862, 0.1151, -0.1192, 0.9901, 0.07454, -0.1191, 0.9947, 0.07513, -0.07035, -0.9947, 0.07513, -0.07035, -0.9901, 0.07454, -0.1191, -0.9862, 0.1151, -0.1192, 0.7919, -0.6104, 0.01689, 5.156e-08, -0.9984, 0.05741, 1.259e-07, -0.9297, -0.3684, 0.7861, -0.5678, -0.2441, -0.791, -0.6116, 0.01661, -0.7856, -0.5683, -0.2448, 1.259e-07, -0.9297, -0.3684, 5.156e-08, -0.9984, 0.05741, 0.8105, -0.4116, -0.4168, 0.7861, -0.5678, -0.2441, 1.259e-07, -0.9297, -0.3684, 3.355e-07, -0.8106, -0.5856, 1.259e-07, -0.9297, -0.3684, -0.7856, -0.5683, -0.2448, -0.8105, -0.4116, -0.4168, 3.355e-07, -0.8106, -0.5856, 0.5156, -0.561, -0.6476, 2.605e-07, -0.4301, -0.9028, 2.722e-07, -0.4301, -0.9028, 0.6692, -0.5552, -0.4939, -0.5156, -0.561, -0.6476, -0.6692, -0.5552, -0.4939, 2.722e-07, -0.4301, -0.9028, 2.605e-07, -0.4301, -0.9028])] * 3)])

# ---- objects
ob_box005 = bpy.data.objects.new('Box005', me_mesh_001)

# ---- transforms, parenting, visibility, modifiers, constraints
ob_box005.location = (0.0, 0.0, 0.0)
ob_box005.color = (0.8, 0.8, 0.8, 1.0)
ob_box005.lineart.crease_threshold = 0.0

# ---- collection membership
col_collection.objects.link(ob_box005)

# ---- scene / render settings (as saved in the file)
scene.frame_start = 1; scene.frame_end = 250; scene.frame_set(1)
scene.render.engine = 'BLENDER_EEVEE_NEXT'
scene.render.fps = 30
scene.cycles.use_denoising = False
scene.cycles.samples = 128
scene.cycles.sampling_pattern = 'TABULATED_SOBOL'
scene.cycles.use_adaptive_sampling = False
scene.cycles.use_light_tree = False
scene.view_settings.view_transform = 'Filmic'
bpy.context.view_layer.update()

# ---- added for rendering (the .blend has no active camera and no usable light): camera, sun
cam_auto = bpy.data.cameras.new('AutoCamera')
cam_auto.lens = 50.0
cam_auto.sensor_width = 36.0
cam_auto.clip_end = 1000.0
ob_auto_camera = bpy.data.objects.new('AutoCamera', cam_auto)
scene.collection.objects.link(ob_auto_camera)
ob_auto_camera.location = (1.13105, -1.51224, 0.861971)
ob_auto_camera.rotation_euler = (1.09748, -7.21219e-08, 0.694738)
scene.camera = ob_auto_camera
light_auto_sun = bpy.data.lights.new('AutoSun', 'SUN')
light_auto_sun.energy = 3.0
light_auto_sun.angle = 0.0523599
ob_auto_sun = bpy.data.objects.new('AutoSun', light_auto_sun)
scene.collection.objects.link(ob_auto_sun)
ob_auto_sun.rotation_euler = (0.872665, 0.174533, 0.523599)
bpy.context.view_layer.update()
